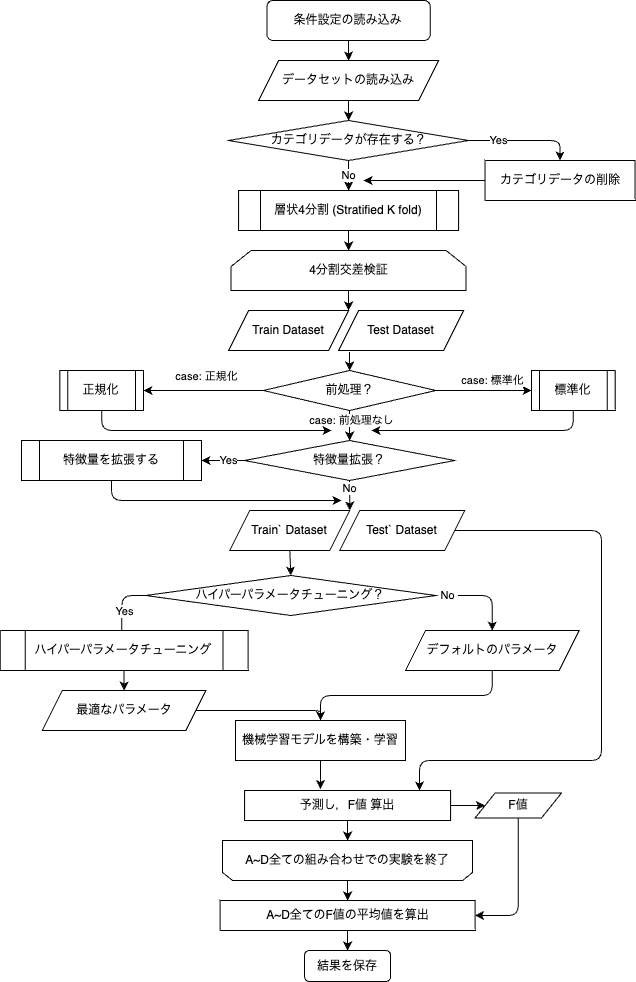

The diagram above was exported from draw.io. Its source (the exported page's mxGraphModel, read from the mxfile embedded in the PNG):
<mxGraphModel dx="782" dy="656" grid="1" gridSize="10" guides="1" tooltips="1" connect="1" arrows="1" fold="1" page="1" pageScale="1" pageWidth="827" pageHeight="1169" math="0" shadow="0">
  <root>
    <mxCell id="0" />
    <mxCell id="1" parent="0" />
    <mxCell id="28" style="edgeStyle=orthogonalEdgeStyle;html=1;exitX=0.5;exitY=1;exitDx=0;exitDy=0;entryX=0.5;entryY=0;entryDx=0;entryDy=0;" parent="1" source="2" target="22" edge="1">
      <mxGeometry relative="1" as="geometry" />
    </mxCell>
    <mxCell id="2" value="データセットの読み込み" style="shape=parallelogram;perimeter=parallelogramPerimeter;whiteSpace=wrap;html=1;fixedSize=1;fontFamily=Helvetica;fontSize=12;fontColor=default;align=center;strokeColor=default;fillColor=default;" parent="1" vertex="1">
      <mxGeometry x="267.09000000000003" y="70" width="180" height="40" as="geometry" />
    </mxCell>
    <mxCell id="29" style="edgeStyle=orthogonalEdgeStyle;html=1;exitX=0.5;exitY=1;exitDx=0;exitDy=0;" parent="1" target="2" edge="1">
      <mxGeometry relative="1" as="geometry">
        <mxPoint x="357.03" y="50" as="sourcePoint" />
      </mxGeometry>
    </mxCell>
    <mxCell id="26" value="Yes" style="edgeStyle=orthogonalEdgeStyle;html=1;exitX=1;exitY=0.5;exitDx=0;exitDy=0;entryX=0.5;entryY=0;entryDx=0;entryDy=0;" parent="1" source="22" target="23" edge="1">
      <mxGeometry x="-0.4498" relative="1" as="geometry">
        <mxPoint x="602.09" y="150" as="targetPoint" />
        <Array as="points">
          <mxPoint x="568.09" y="150" />
        </Array>
        <mxPoint as="offset" />
      </mxGeometry>
    </mxCell>
    <mxCell id="40" value="No" style="edgeStyle=orthogonalEdgeStyle;html=1;exitX=0.5;exitY=1;exitDx=0;exitDy=0;" parent="1" source="22" target="39" edge="1">
      <mxGeometry relative="1" as="geometry" />
    </mxCell>
    <mxCell id="22" value="カテゴリデータが存在する？" style="shape=rhombus;html=1;dashed=0;whitespace=wrap;perimeter=rhombusPerimeter;" parent="1" vertex="1">
      <mxGeometry x="237.09" y="130" width="240" height="40" as="geometry" />
    </mxCell>
    <mxCell id="135" style="edgeStyle=orthogonalEdgeStyle;html=1;exitX=0.5;exitY=1;exitDx=0;exitDy=0;" parent="1" source="23" edge="1">
      <mxGeometry relative="1" as="geometry">
        <mxPoint x="372.09000000000026" y="190" as="targetPoint" />
        <Array as="points">
          <mxPoint x="617.09" y="190" />
        </Array>
      </mxGeometry>
    </mxCell>
    <mxCell id="23" value="カテゴリデータの削除" style="rounded=0;whiteSpace=wrap;html=1;" parent="1" vertex="1">
      <mxGeometry x="493.5300000000001" y="170" width="150" height="40" as="geometry" />
    </mxCell>
    <mxCell id="119" style="edgeStyle=orthogonalEdgeStyle;html=1;exitX=0.5;exitY=1;exitDx=0;exitDy=0;" parent="1" source="39" target="103" edge="1">
      <mxGeometry relative="1" as="geometry" />
    </mxCell>
    <mxCell id="39" value="層状4分割 (Stratified K fold)" style="shape=process;whiteSpace=wrap;html=1;backgroundOutline=1;" parent="1" vertex="1">
      <mxGeometry x="247.09" y="200" width="220" height="40" as="geometry" />
    </mxCell>
    <mxCell id="275" style="edgeStyle=orthogonalEdgeStyle;html=1;exitX=0.5;exitY=1;exitDx=0;exitDy=0;entryX=1;entryY=0;entryDx=0;entryDy=0;" parent="1" source="103" target="272" edge="1">
      <mxGeometry relative="1" as="geometry" />
    </mxCell>
    <mxCell id="103" value="4分割交差検証" style="shape=loopLimit;whiteSpace=wrap;html=1;" parent="1" vertex="1">
      <mxGeometry x="239.59" y="260" width="235" height="40" as="geometry" />
    </mxCell>
    <mxCell id="228" style="edgeStyle=orthogonalEdgeStyle;html=1;exitX=0.5;exitY=0;exitDx=0;exitDy=0;" parent="1" source="104" target="226" edge="1">
      <mxGeometry relative="1" as="geometry" />
    </mxCell>
    <mxCell id="104" value="A~D全ての組み合わせでの実験を終了" style="shape=loopLimit;whiteSpace=wrap;html=1;size=10;rotation=0;horizontal=1;verticalAlign=middle;direction=west;flipV=0;" parent="1" vertex="1">
      <mxGeometry x="231.09999999999997" y="850" width="250" height="40" as="geometry" />
    </mxCell>
    <mxCell id="265" style="edgeStyle=orthogonalEdgeStyle;html=1;exitX=0;exitY=0.5;exitDx=0;exitDy=0;entryX=1;entryY=0.5;entryDx=0;entryDy=0;" parent="1" source="126" target="264" edge="1">
      <mxGeometry relative="1" as="geometry" />
    </mxCell>
    <mxCell id="290" value="Yes" style="edgeLabel;html=1;align=center;verticalAlign=middle;resizable=0;points=[];" parent="265" vertex="1" connectable="0">
      <mxGeometry x="-0.5284" relative="1" as="geometry">
        <mxPoint x="-6" as="offset" />
      </mxGeometry>
    </mxCell>
    <mxCell id="300" style="edgeStyle=none;html=1;exitX=0.5;exitY=1;exitDx=0;exitDy=0;entryX=1;entryY=0;entryDx=0;entryDy=0;" edge="1" parent="1" source="126" target="195">
      <mxGeometry relative="1" as="geometry" />
    </mxCell>
    <mxCell id="302" value="No" style="edgeLabel;html=1;align=center;verticalAlign=middle;resizable=0;points=[];" vertex="1" connectable="0" parent="300">
      <mxGeometry x="-0.4786" y="-1" relative="1" as="geometry">
        <mxPoint as="offset" />
      </mxGeometry>
    </mxCell>
    <mxCell id="126" value="特徴量拡張？" style="rhombus;whiteSpace=wrap;html=1;" parent="1" vertex="1">
      <mxGeometry x="253.09999999999994" y="450" width="210" height="40" as="geometry" />
    </mxCell>
    <mxCell id="168" style="edgeStyle=orthogonalEdgeStyle;html=1;exitX=0;exitY=0.5;exitDx=0;exitDy=0;entryX=1;entryY=0.5;entryDx=0;entryDy=0;" parent="1" source="239" target="174" edge="1">
      <mxGeometry relative="1" as="geometry">
        <mxPoint x="354.5849999999999" y="370" as="sourcePoint" />
        <Array as="points">
          <mxPoint x="270" y="400" />
        </Array>
      </mxGeometry>
    </mxCell>
    <mxCell id="169" value="case: 正規化" style="edgeLabel;html=1;align=center;verticalAlign=middle;resizable=0;points=[];" parent="168" vertex="1" connectable="0">
      <mxGeometry x="0.0548" y="-2" relative="1" as="geometry">
        <mxPoint x="6" y="-12" as="offset" />
      </mxGeometry>
    </mxCell>
    <mxCell id="170" style="edgeStyle=orthogonalEdgeStyle;html=1;entryX=0;entryY=0.5;entryDx=0;entryDy=0;exitX=1;exitY=0.5;exitDx=0;exitDy=0;" parent="1" source="239" target="176" edge="1">
      <mxGeometry relative="1" as="geometry">
        <mxPoint x="354.5849999999999" y="370" as="sourcePoint" />
        <Array as="points">
          <mxPoint x="540" y="400" />
        </Array>
      </mxGeometry>
    </mxCell>
    <mxCell id="171" value="case: 標準化" style="edgeLabel;html=1;align=center;verticalAlign=middle;resizable=0;points=[];" parent="170" vertex="1" connectable="0">
      <mxGeometry x="0.2006" y="-1" relative="1" as="geometry">
        <mxPoint x="-1" y="-11" as="offset" />
      </mxGeometry>
    </mxCell>
    <mxCell id="172" value="case: 前処理なし" style="edgeStyle=orthogonalEdgeStyle;html=1;exitX=0.5;exitY=1;exitDx=0;exitDy=0;entryX=0.5;entryY=0;entryDx=0;entryDy=0;" parent="1" source="239" edge="1" target="126">
      <mxGeometry x="-0.3333" y="2" relative="1" as="geometry">
        <mxPoint x="349.5949999999999" y="370" as="sourcePoint" />
        <mxPoint x="354.59000000000003" y="510" as="targetPoint" />
        <mxPoint as="offset" />
      </mxGeometry>
    </mxCell>
    <mxCell id="288" style="edgeStyle=orthogonalEdgeStyle;html=1;exitX=0.5;exitY=1;exitDx=0;exitDy=0;" parent="1" source="174" edge="1">
      <mxGeometry relative="1" as="geometry">
        <mxPoint x="340" y="440" as="targetPoint" />
        <Array as="points">
          <mxPoint x="110" y="440" />
        </Array>
      </mxGeometry>
    </mxCell>
    <mxCell id="174" value="正規化" style="shape=process;whiteSpace=wrap;html=1;backgroundOutline=1;fontFamily=Helvetica;fontSize=12;fontColor=default;align=center;strokeColor=default;fillColor=default;" parent="1" vertex="1">
      <mxGeometry x="68.35000000000002" y="380" width="83.65" height="40" as="geometry" />
    </mxCell>
    <mxCell id="281" style="edgeStyle=orthogonalEdgeStyle;html=1;exitX=0.5;exitY=1;exitDx=0;exitDy=0;" parent="1" source="176" edge="1">
      <mxGeometry relative="1" as="geometry">
        <mxPoint x="380" y="440" as="targetPoint" />
        <Array as="points">
          <mxPoint x="582" y="440" />
        </Array>
      </mxGeometry>
    </mxCell>
    <mxCell id="176" value="標準化" style="shape=process;whiteSpace=wrap;html=1;backgroundOutline=1;fontFamily=Helvetica;fontSize=12;fontColor=default;align=center;strokeColor=default;fillColor=default;" parent="1" vertex="1">
      <mxGeometry x="539.9999999999999" y="380" width="83.65" height="40" as="geometry" />
    </mxCell>
    <mxCell id="181" style="edgeStyle=orthogonalEdgeStyle;html=1;entryX=0.5;entryY=0;entryDx=0;entryDy=0;exitX=0;exitY=0.5;exitDx=0;exitDy=0;" parent="1" source="178" edge="1">
      <mxGeometry relative="1" as="geometry">
        <mxPoint x="152.00000000000006" y="620" as="sourcePoint" />
        <mxPoint x="130.305" y="655" as="targetPoint" />
      </mxGeometry>
    </mxCell>
    <mxCell id="182" value="Yes" style="edgeLabel;html=1;align=center;verticalAlign=middle;resizable=0;points=[];" parent="181" vertex="1" connectable="0">
      <mxGeometry x="-0.2315" y="2" relative="1" as="geometry">
        <mxPoint y="11" as="offset" />
      </mxGeometry>
    </mxCell>
    <mxCell id="187" value="&amp;nbsp;No&amp;nbsp;" style="edgeStyle=orthogonalEdgeStyle;html=1;exitX=1;exitY=0.5;exitDx=0;exitDy=0;entryX=0.5;entryY=0;entryDx=0;entryDy=0;" parent="1" source="178" target="186" edge="1">
      <mxGeometry x="-0.7464" relative="1" as="geometry">
        <mxPoint as="offset" />
      </mxGeometry>
    </mxCell>
    <mxCell id="178" value="ハイパーパラメータチューニング？" style="rhombus;whiteSpace=wrap;html=1;" parent="1" vertex="1">
      <mxGeometry x="154.3100000000001" y="585" width="290.03" height="40" as="geometry" />
    </mxCell>
    <mxCell id="188" style="edgeStyle=orthogonalEdgeStyle;html=1;exitX=0.5;exitY=1;exitDx=0;exitDy=0;entryX=0.5;entryY=0;entryDx=0;entryDy=0;" parent="1" source="179" target="185" edge="1">
      <mxGeometry relative="1" as="geometry" />
    </mxCell>
    <mxCell id="179" value="ハイパーパラメータチューニング" style="shape=process;whiteSpace=wrap;html=1;backgroundOutline=1;fontFamily=Helvetica;fontSize=12;fontColor=default;align=center;strokeColor=default;fillColor=default;" parent="1" vertex="1">
      <mxGeometry x="8.629999999999995" y="640" width="247.97" height="40" as="geometry" />
    </mxCell>
    <mxCell id="304" style="edgeStyle=orthogonalEdgeStyle;html=1;exitX=1;exitY=0.5;exitDx=0;exitDy=0;entryX=0.5;entryY=0;entryDx=0;entryDy=0;" edge="1" parent="1" source="185" target="189">
      <mxGeometry relative="1" as="geometry" />
    </mxCell>
    <mxCell id="185" value="最適なパラメータ" style="shape=parallelogram;perimeter=parallelogramPerimeter;whiteSpace=wrap;html=1;fixedSize=1;" parent="1" vertex="1">
      <mxGeometry x="50.839999999999975" y="700" width="163.55" height="40" as="geometry" />
    </mxCell>
    <mxCell id="191" style="edgeStyle=orthogonalEdgeStyle;html=1;exitX=0.5;exitY=1;exitDx=0;exitDy=0;entryX=0.5;entryY=0;entryDx=0;entryDy=0;" parent="1" source="186" target="189" edge="1">
      <mxGeometry relative="1" as="geometry" />
    </mxCell>
    <mxCell id="186" value="デフォルトのパラメータ" style="shape=parallelogram;perimeter=parallelogramPerimeter;whiteSpace=wrap;html=1;fixedSize=1;" parent="1" vertex="1">
      <mxGeometry x="413.99999999999994" y="640" width="173.55" height="40" as="geometry" />
    </mxCell>
    <mxCell id="305" style="edgeStyle=orthogonalEdgeStyle;html=1;exitX=0.5;exitY=1;exitDx=0;exitDy=0;entryX=0.368;entryY=-0.05;entryDx=0;entryDy=0;entryPerimeter=0;" edge="1" parent="1" source="189" target="205">
      <mxGeometry relative="1" as="geometry" />
    </mxCell>
    <mxCell id="189" value="機械学習モデルを構築・学習" style="rounded=0;whiteSpace=wrap;html=1;" parent="1" vertex="1">
      <mxGeometry x="243.99999999999994" y="730" width="170" height="40" as="geometry" />
    </mxCell>
    <mxCell id="285" style="edgeStyle=orthogonalEdgeStyle;html=1;exitX=1;exitY=0.5;exitDx=0;exitDy=0;entryX=0;entryY=0.5;entryDx=0;entryDy=0;" parent="1" source="205" target="220" edge="1">
      <mxGeometry relative="1" as="geometry" />
    </mxCell>
    <mxCell id="286" style="edgeStyle=orthogonalEdgeStyle;html=1;exitX=0.5;exitY=1;exitDx=0;exitDy=0;entryX=0.5;entryY=1;entryDx=0;entryDy=0;" parent="1" source="205" target="104" edge="1">
      <mxGeometry relative="1" as="geometry" />
    </mxCell>
    <mxCell id="205" value="予測し，F値 算出" style="rounded=0;whiteSpace=wrap;html=1;" parent="1" vertex="1">
      <mxGeometry x="253.1" y="800" width="206" height="30" as="geometry" />
    </mxCell>
    <mxCell id="229" style="edgeStyle=orthogonalEdgeStyle;html=1;exitX=0.5;exitY=1;exitDx=0;exitDy=0;entryX=1;entryY=0.5;entryDx=0;entryDy=0;" parent="1" source="220" target="226" edge="1">
      <mxGeometry relative="1" as="geometry" />
    </mxCell>
    <mxCell id="220" value="F値" style="shape=parallelogram;perimeter=parallelogramPerimeter;whiteSpace=wrap;html=1;fixedSize=1;" parent="1" vertex="1">
      <mxGeometry x="483.6" y="802.5" width="86.4" height="25" as="geometry" />
    </mxCell>
    <mxCell id="297" style="edgeStyle=orthogonalEdgeStyle;html=1;exitX=0.5;exitY=1;exitDx=0;exitDy=0;entryX=0.5;entryY=0;entryDx=0;entryDy=0;" parent="1" source="226" target="296" edge="1">
      <mxGeometry relative="1" as="geometry" />
    </mxCell>
    <mxCell id="226" value="A~D全てのF値の平均値を算出" style="rounded=0;whiteSpace=wrap;html=1;" parent="1" vertex="1">
      <mxGeometry x="228.6" y="910" width="255" height="30" as="geometry" />
    </mxCell>
    <mxCell id="239" value="前処理？" style="shape=rhombus;html=1;dashed=0;whitespace=wrap;perimeter=rhombusPerimeter;" parent="1" vertex="1">
      <mxGeometry x="271.86000000000007" y="380" width="172.48" height="40" as="geometry" />
    </mxCell>
    <mxCell id="282" style="edgeStyle=orthogonalEdgeStyle;html=1;exitX=0.5;exitY=1;exitDx=0;exitDy=0;" parent="1" source="264" edge="1">
      <mxGeometry relative="1" as="geometry">
        <mxPoint x="350" y="510" as="targetPoint" />
        <Array as="points">
          <mxPoint x="120" y="510" />
          <mxPoint x="350" y="510" />
        </Array>
      </mxGeometry>
    </mxCell>
    <mxCell id="264" value="特徴量を拡張する" style="shape=process;whiteSpace=wrap;html=1;backgroundOutline=1;" parent="1" vertex="1">
      <mxGeometry x="30" y="450" width="180" height="40" as="geometry" />
    </mxCell>
    <mxCell id="266" value="" style="group" parent="1" vertex="1" connectable="0">
      <mxGeometry x="238.29000000000002" y="520" width="235.02000000000004" height="40" as="geometry" />
    </mxCell>
    <mxCell id="195" value="Train` Dataset" style="shape=parallelogram;perimeter=parallelogramPerimeter;whiteSpace=wrap;html=1;fixedSize=1;movable=1;resizable=1;rotatable=1;deletable=1;editable=1;connectable=1;" parent="266" vertex="1">
      <mxGeometry width="120" height="40" as="geometry" />
    </mxCell>
    <mxCell id="196" value="Test` Dataset" style="shape=parallelogram;perimeter=parallelogramPerimeter;whiteSpace=wrap;html=1;fixedSize=1;movable=1;resizable=1;rotatable=1;deletable=1;editable=1;connectable=1;" parent="266" vertex="1">
      <mxGeometry x="110" width="125.02" height="40" as="geometry" />
    </mxCell>
    <mxCell id="271" value="" style="group" parent="1" vertex="1" connectable="0">
      <mxGeometry x="237.03" y="320" width="235.02000000000004" height="40" as="geometry" />
    </mxCell>
    <mxCell id="272" value="Train Dataset" style="shape=parallelogram;perimeter=parallelogramPerimeter;whiteSpace=wrap;html=1;fixedSize=1;movable=1;resizable=1;rotatable=1;deletable=1;editable=1;connectable=1;" parent="271" vertex="1">
      <mxGeometry width="120" height="40" as="geometry" />
    </mxCell>
    <mxCell id="273" value="Test Dataset" style="shape=parallelogram;perimeter=parallelogramPerimeter;whiteSpace=wrap;html=1;fixedSize=1;movable=1;resizable=1;rotatable=1;deletable=1;editable=1;connectable=1;" parent="271" vertex="1">
      <mxGeometry x="110" width="125.02" height="40" as="geometry" />
    </mxCell>
    <mxCell id="284" style="edgeStyle=orthogonalEdgeStyle;html=1;exitX=1;exitY=0.5;exitDx=0;exitDy=0;" parent="1" source="196" edge="1">
      <mxGeometry relative="1" as="geometry">
        <Array as="points">
          <mxPoint x="610" y="540" />
          <mxPoint x="610" y="770" />
          <mxPoint x="428" y="770" />
          <mxPoint x="428" y="800" />
        </Array>
        <mxPoint x="428" y="800" as="targetPoint" />
      </mxGeometry>
    </mxCell>
    <mxCell id="293" value="条件設定の読み込み" style="rounded=1;whiteSpace=wrap;html=1;" parent="1" vertex="1">
      <mxGeometry x="275.39000000000004" y="10" width="163.4" height="40" as="geometry" />
    </mxCell>
    <mxCell id="296" value="結果を保存" style="rounded=1;whiteSpace=wrap;html=1;" parent="1" vertex="1">
      <mxGeometry x="313.1" y="960" width="86" height="31" as="geometry" />
    </mxCell>
    <mxCell id="299" value="" style="endArrow=classic;html=1;exitX=0.088;exitY=1.036;exitDx=0;exitDy=0;exitPerimeter=0;entryX=0.5;entryY=0;entryDx=0;entryDy=0;" edge="1" parent="1" source="273" target="239">
      <mxGeometry width="50" height="50" relative="1" as="geometry">
        <mxPoint x="320" y="460" as="sourcePoint" />
        <mxPoint x="370" y="410" as="targetPoint" />
      </mxGeometry>
    </mxCell>
    <mxCell id="303" style="edgeStyle=none;html=1;exitX=0.5;exitY=1;exitDx=0;exitDy=0;entryX=0.5;entryY=0;entryDx=0;entryDy=0;" edge="1" parent="1" source="195" target="178">
      <mxGeometry relative="1" as="geometry" />
    </mxCell>
  </root>
</mxGraphModel>